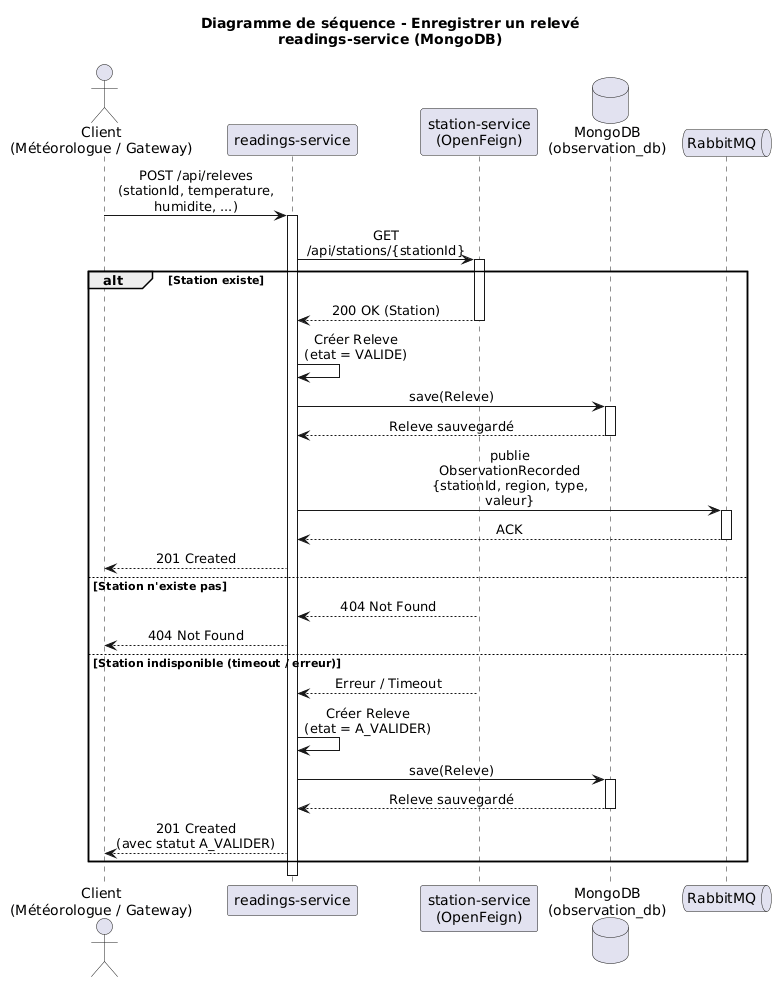

The diagram above was rendered by PlantUML. Its source (embedded in the PNG):
@startuml
skinparam sequenceMessageAlign center
skinparam responseMessageBelowArrow true
skinparam maxMessageSize 180

title Diagramme de séquence - Enregistrer un relevé\nreadings-service (MongoDB)

actor "Client\n(Météorologue / Gateway)" as Client
participant "readings-service" as Readings
participant "station-service\n(OpenFeign)" as Station
database "MongoDB\n(observation_db)" as Mongo
queue "RabbitMQ" as MQ

Client -> Readings : POST /api/releves\n(stationId, temperature, humidite, ...)

activate Readings

Readings -> Station : GET /api/stations/{stationId}
activate Station

alt Station existe
    Station --> Readings : 200 OK (Station)
    deactivate Station

    Readings -> Readings : Créer Releve\n(etat = VALIDE)

    Readings -> Mongo : save(Releve)
    activate Mongo
    Mongo --> Readings : Releve sauvegardé
    deactivate Mongo

    Readings -> MQ : publie ObservationRecorded\n{stationId, region, type, valeur}
    activate MQ
    MQ --> Readings : ACK
    deactivate MQ

    Readings --> Client : 201 Created

else Station n'existe pas
    Station --> Readings : 404 Not Found
    deactivate Station
    Readings --> Client : 404 Not Found

else Station indisponible (timeout / erreur)
    Station --> Readings : Erreur / Timeout
    deactivate Station

    Readings -> Readings : Créer Releve\n(etat = A_VALIDER)

    Readings -> Mongo : save(Releve)
    activate Mongo
    Mongo --> Readings : Releve sauvegardé
    deactivate Mongo

    Readings --> Client : 201 Created\n(avec statut A_VALIDER)
end

deactivate Readings
@enduml